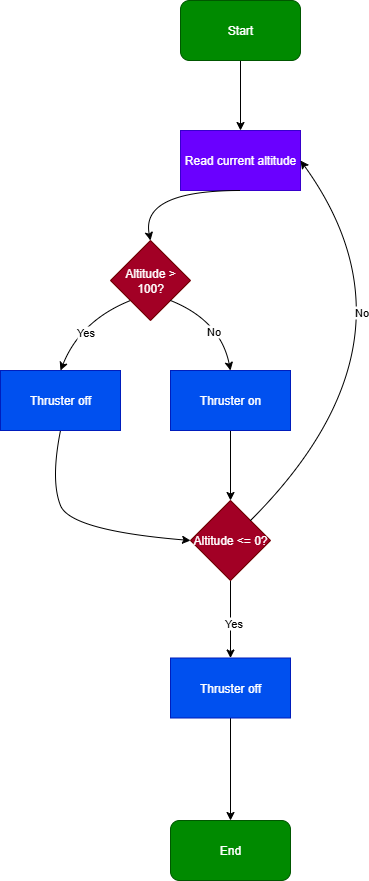

The diagram above was exported from draw.io. Its source (the exported page's mxGraphModel, read from the mxfile embedded in the PNG):
<mxGraphModel dx="1389" dy="703" grid="1" gridSize="10" guides="1" tooltips="1" connect="1" arrows="1" fold="1" page="1" pageScale="1" pageWidth="827" pageHeight="1169" math="0" shadow="0">
  <root>
    <mxCell id="0" />
    <mxCell id="1" parent="0" />
    <mxCell id="MlwamNH59Cg11iETMo9x-46" style="edgeStyle=orthogonalEdgeStyle;rounded=0;orthogonalLoop=1;jettySize=auto;html=1;entryX=0.5;entryY=0;entryDx=0;entryDy=0;" edge="1" parent="1" source="MlwamNH59Cg11iETMo9x-44" target="MlwamNH59Cg11iETMo9x-45">
      <mxGeometry relative="1" as="geometry" />
    </mxCell>
    <mxCell id="MlwamNH59Cg11iETMo9x-44" value="Start" style="rounded=1;whiteSpace=wrap;html=1;fillColor=#008a00;fontColor=#ffffff;strokeColor=#005700;" vertex="1" parent="1">
      <mxGeometry x="340" y="100" width="120" height="60" as="geometry" />
    </mxCell>
    <mxCell id="MlwamNH59Cg11iETMo9x-45" value="Read current altitude" style="rounded=0;whiteSpace=wrap;html=1;fillColor=#6a00ff;fontColor=#ffffff;strokeColor=#3700CC;" vertex="1" parent="1">
      <mxGeometry x="340" y="230" width="120" height="60" as="geometry" />
    </mxCell>
    <mxCell id="MlwamNH59Cg11iETMo9x-47" value="Altitude &amp;gt; 100?" style="rhombus;whiteSpace=wrap;html=1;fillColor=#a20025;fontColor=#ffffff;strokeColor=#6F0000;" vertex="1" parent="1">
      <mxGeometry x="270" y="340" width="80" height="80" as="geometry" />
    </mxCell>
    <mxCell id="MlwamNH59Cg11iETMo9x-48" value="" style="curved=1;endArrow=classic;html=1;rounded=0;exitX=0.5;exitY=1;exitDx=0;exitDy=0;entryX=0.5;entryY=0;entryDx=0;entryDy=0;" edge="1" parent="1" source="MlwamNH59Cg11iETMo9x-45" target="MlwamNH59Cg11iETMo9x-47">
      <mxGeometry width="50" height="50" relative="1" as="geometry">
        <mxPoint x="330" y="390" as="sourcePoint" />
        <mxPoint x="380" y="340" as="targetPoint" />
        <Array as="points">
          <mxPoint x="300" y="290" />
        </Array>
      </mxGeometry>
    </mxCell>
    <mxCell id="MlwamNH59Cg11iETMo9x-49" value="Thruster off" style="rounded=0;whiteSpace=wrap;html=1;fillColor=#0050ef;fontColor=#ffffff;strokeColor=#001DBC;" vertex="1" parent="1">
      <mxGeometry x="160" y="470" width="120" height="60" as="geometry" />
    </mxCell>
    <mxCell id="MlwamNH59Cg11iETMo9x-56" style="edgeStyle=orthogonalEdgeStyle;rounded=0;orthogonalLoop=1;jettySize=auto;html=1;entryX=0.5;entryY=0;entryDx=0;entryDy=0;" edge="1" parent="1" source="MlwamNH59Cg11iETMo9x-50" target="MlwamNH59Cg11iETMo9x-55">
      <mxGeometry relative="1" as="geometry" />
    </mxCell>
    <mxCell id="MlwamNH59Cg11iETMo9x-50" value="Thruster on" style="rounded=0;whiteSpace=wrap;html=1;fillColor=#0050ef;fontColor=#ffffff;strokeColor=#001DBC;" vertex="1" parent="1">
      <mxGeometry x="330" y="470" width="120" height="60" as="geometry" />
    </mxCell>
    <mxCell id="MlwamNH59Cg11iETMo9x-51" value="" style="curved=1;endArrow=classic;html=1;rounded=0;exitX=0;exitY=1;exitDx=0;exitDy=0;entryX=0.5;entryY=0;entryDx=0;entryDy=0;" edge="1" parent="1" source="MlwamNH59Cg11iETMo9x-47" target="MlwamNH59Cg11iETMo9x-49">
      <mxGeometry width="50" height="50" relative="1" as="geometry">
        <mxPoint x="270" y="390" as="sourcePoint" />
        <mxPoint x="320" y="340" as="targetPoint" />
        <Array as="points">
          <mxPoint x="240" y="420" />
        </Array>
      </mxGeometry>
    </mxCell>
    <mxCell id="MlwamNH59Cg11iETMo9x-53" value="Yes" style="edgeLabel;html=1;align=center;verticalAlign=middle;resizable=0;points=[];" vertex="1" connectable="0" parent="MlwamNH59Cg11iETMo9x-51">
      <mxGeometry x="0.1789" y="9" relative="1" as="geometry">
        <mxPoint as="offset" />
      </mxGeometry>
    </mxCell>
    <mxCell id="MlwamNH59Cg11iETMo9x-52" value="" style="curved=1;endArrow=classic;html=1;rounded=0;exitX=1;exitY=1;exitDx=0;exitDy=0;entryX=0.5;entryY=0;entryDx=0;entryDy=0;" edge="1" parent="1" source="MlwamNH59Cg11iETMo9x-47" target="MlwamNH59Cg11iETMo9x-50">
      <mxGeometry width="50" height="50" relative="1" as="geometry">
        <mxPoint x="270" y="390" as="sourcePoint" />
        <mxPoint x="320" y="340" as="targetPoint" />
        <Array as="points">
          <mxPoint x="380" y="420" />
        </Array>
      </mxGeometry>
    </mxCell>
    <mxCell id="MlwamNH59Cg11iETMo9x-54" value="No" style="edgeLabel;html=1;align=center;verticalAlign=middle;resizable=0;points=[];" vertex="1" connectable="0" parent="MlwamNH59Cg11iETMo9x-52">
      <mxGeometry x="0.2108" y="-9" relative="1" as="geometry">
        <mxPoint as="offset" />
      </mxGeometry>
    </mxCell>
    <mxCell id="MlwamNH59Cg11iETMo9x-61" style="edgeStyle=orthogonalEdgeStyle;rounded=0;orthogonalLoop=1;jettySize=auto;html=1;entryX=0.5;entryY=0;entryDx=0;entryDy=0;" edge="1" parent="1" source="MlwamNH59Cg11iETMo9x-55" target="MlwamNH59Cg11iETMo9x-60">
      <mxGeometry relative="1" as="geometry" />
    </mxCell>
    <mxCell id="MlwamNH59Cg11iETMo9x-62" value="Yes" style="edgeLabel;html=1;align=center;verticalAlign=middle;resizable=0;points=[];" vertex="1" connectable="0" parent="MlwamNH59Cg11iETMo9x-61">
      <mxGeometry x="0.0474" y="2" relative="1" as="geometry">
        <mxPoint y="1" as="offset" />
      </mxGeometry>
    </mxCell>
    <mxCell id="MlwamNH59Cg11iETMo9x-55" value="Altitude &amp;lt;= 0?" style="rhombus;whiteSpace=wrap;html=1;fillColor=#a20025;fontColor=#ffffff;strokeColor=#6F0000;" vertex="1" parent="1">
      <mxGeometry x="350" y="600" width="80" height="80" as="geometry" />
    </mxCell>
    <mxCell id="MlwamNH59Cg11iETMo9x-57" value="" style="curved=1;endArrow=classic;html=1;rounded=0;entryX=0;entryY=0.5;entryDx=0;entryDy=0;exitX=0.5;exitY=1;exitDx=0;exitDy=0;" edge="1" parent="1" source="MlwamNH59Cg11iETMo9x-49" target="MlwamNH59Cg11iETMo9x-55">
      <mxGeometry width="50" height="50" relative="1" as="geometry">
        <mxPoint x="530" y="530" as="sourcePoint" />
        <mxPoint x="580" y="480" as="targetPoint" />
        <Array as="points">
          <mxPoint x="210" y="580" />
          <mxPoint x="230" y="630" />
        </Array>
      </mxGeometry>
    </mxCell>
    <mxCell id="MlwamNH59Cg11iETMo9x-58" value="" style="curved=1;endArrow=classic;html=1;rounded=0;entryX=1;entryY=0.5;entryDx=0;entryDy=0;" edge="1" parent="1" source="MlwamNH59Cg11iETMo9x-55" target="MlwamNH59Cg11iETMo9x-45">
      <mxGeometry width="50" height="50" relative="1" as="geometry">
        <mxPoint x="540" y="440" as="sourcePoint" />
        <mxPoint x="590" y="390" as="targetPoint" />
        <Array as="points">
          <mxPoint x="590" y="440" />
        </Array>
      </mxGeometry>
    </mxCell>
    <mxCell id="MlwamNH59Cg11iETMo9x-59" value="No" style="edgeLabel;html=1;align=center;verticalAlign=middle;resizable=0;points=[];" vertex="1" connectable="0" parent="MlwamNH59Cg11iETMo9x-58">
      <mxGeometry x="0.031" y="49" relative="1" as="geometry">
        <mxPoint x="-29" as="offset" />
      </mxGeometry>
    </mxCell>
    <mxCell id="MlwamNH59Cg11iETMo9x-64" style="edgeStyle=orthogonalEdgeStyle;rounded=0;orthogonalLoop=1;jettySize=auto;html=1;entryX=0.5;entryY=0;entryDx=0;entryDy=0;" edge="1" parent="1" source="MlwamNH59Cg11iETMo9x-60" target="MlwamNH59Cg11iETMo9x-63">
      <mxGeometry relative="1" as="geometry" />
    </mxCell>
    <mxCell id="MlwamNH59Cg11iETMo9x-60" value="Thruster off" style="rounded=0;whiteSpace=wrap;html=1;fillColor=#0050ef;fontColor=#ffffff;strokeColor=#001DBC;" vertex="1" parent="1">
      <mxGeometry x="330" y="757.5" width="120" height="60" as="geometry" />
    </mxCell>
    <mxCell id="MlwamNH59Cg11iETMo9x-63" value="End" style="rounded=1;whiteSpace=wrap;html=1;fillColor=#008a00;fontColor=#ffffff;strokeColor=#005700;" vertex="1" parent="1">
      <mxGeometry x="330" y="920" width="120" height="60" as="geometry" />
    </mxCell>
  </root>
</mxGraphModel>